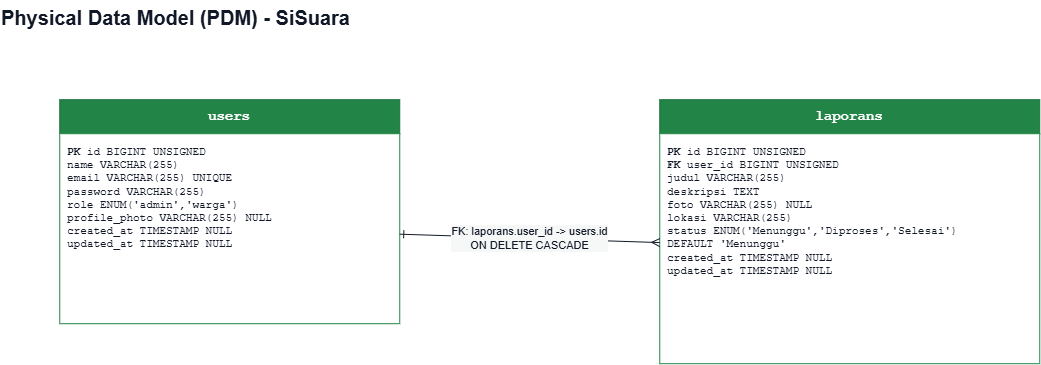

The diagram above was exported from draw.io. Its source (the exported page's mxGraphModel, read from the mxfile embedded in the PNG):
<mxGraphModel dx="1066" dy="439" grid="1" gridSize="10" guides="1" tooltips="1" connect="1" arrows="1" fold="1" page="1" pageScale="1" pageWidth="1200" pageHeight="700" math="0" shadow="0">
  <root>
    <mxCell id="0" />
    <mxCell id="1" parent="0" />
    <mxCell id="pdm_title" parent="1" style="text;html=1;fontSize=20;fontStyle=1;fontColor=#111827;align=left;" value="Physical Data Model (PDM) - SiSuara" vertex="1">
      <mxGeometry height="30" width="600" x="40" y="20" as="geometry" />
    </mxCell>
    <mxCell id="8OFU-KbtZPRa7K9TyR3x-1" connectable="0" parent="1" style="group" value="" vertex="1">
      <mxGeometry height="264" width="980" x="100" y="120" as="geometry" />
    </mxCell>
    <mxCell id="pdm_users_header" parent="8OFU-KbtZPRa7K9TyR3x-1" style="rounded=0;whiteSpace=wrap;html=1;fillColor=#238447;strokeColor=#1d713d;fontColor=#ffffff;fontStyle=1;fontSize=14;fontFamily=Courier New;" value="users" vertex="1">
      <mxGeometry height="34" width="340" as="geometry" />
    </mxCell>
    <mxCell id="pdm_users_body" parent="8OFU-KbtZPRa7K9TyR3x-1" style="rounded=0;whiteSpace=wrap;html=1;fillColor=#ffffff;strokeColor=#238447;align=left;verticalAlign=top;fontSize=11;fontColor=#111827;" value="&lt;div style=&quot;text-align:left; padding:6px; font-family:Courier New;&quot;&gt;&lt;b&gt;PK&lt;/b&gt;  id            BIGINT UNSIGNED&lt;br&gt;      name          VARCHAR(255)&lt;br&gt;      email         VARCHAR(255) UNIQUE&lt;br&gt;      password      VARCHAR(255)&lt;br&gt;      role          ENUM('admin','warga')&lt;br&gt;      profile_photo VARCHAR(255) NULL&lt;br&gt;      created_at    TIMESTAMP NULL&lt;br&gt;      updated_at    TIMESTAMP NULL&lt;/div&gt;" vertex="1">
      <mxGeometry height="190" width="340" y="34" as="geometry" />
    </mxCell>
    <mxCell id="pdm_laporans_header" parent="8OFU-KbtZPRa7K9TyR3x-1" style="rounded=0;whiteSpace=wrap;html=1;fillColor=#238447;strokeColor=#1d713d;fontColor=#ffffff;fontStyle=1;fontSize=14;fontFamily=Courier New;" value="laporans" vertex="1">
      <mxGeometry height="34" width="380" x="600" as="geometry" />
    </mxCell>
    <mxCell id="pdm_laporans_body" parent="8OFU-KbtZPRa7K9TyR3x-1" style="rounded=0;whiteSpace=wrap;html=1;fillColor=#ffffff;strokeColor=#238447;align=left;verticalAlign=top;fontSize=11;fontColor=#111827;" value="&lt;div style=&quot;text-align:left; padding:6px; font-family:Courier New;&quot;&gt;&lt;b&gt;PK&lt;/b&gt;  id         BIGINT UNSIGNED&lt;br&gt;&lt;b&gt;FK&lt;/b&gt;  user_id    BIGINT UNSIGNED&lt;br&gt;      judul      VARCHAR(255)&lt;br&gt;      deskripsi  TEXT&lt;br&gt;      foto       VARCHAR(255) NULL&lt;br&gt;      lokasi     VARCHAR(255)&lt;br&gt;      status     ENUM('Menunggu','Diproses','Selesai')&lt;br&gt;                 DEFAULT 'Menunggu'&lt;br&gt;      created_at TIMESTAMP NULL&lt;br&gt;      updated_at TIMESTAMP NULL&lt;/div&gt;" vertex="1">
      <mxGeometry height="230" width="380" x="600" y="34" as="geometry" />
    </mxCell>
    <mxCell id="pdm_rel" edge="1" parent="8OFU-KbtZPRa7K9TyR3x-1" source="pdm_laporans_body" style="html=1;endArrow=ERone;startArrow=ERmany;startFill=0;endFill=0;strokeColor=#111827;fontColor=#111827;fontSize=11;labelBackgroundColor=#f6f8f7;" target="pdm_users_body" value="FK: laporans.user_id -&gt; users.id&#10;ON DELETE CASCADE">
      <mxGeometry relative="1" as="geometry">
        <mxPoint x="480" y="130" as="sourcePoint" />
        <mxPoint x="560" y="130" as="targetPoint" />
      </mxGeometry>
    </mxCell>
  </root>
</mxGraphModel>